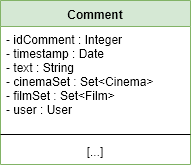

The diagram above was exported from draw.io. Its source (the exported page's mxGraphModel, read from the mxfile embedded in the PNG):
<mxGraphModel dx="1080" dy="568" grid="1" gridSize="10" guides="1" tooltips="1" connect="1" arrows="1" fold="1" page="1" pageScale="1" pageWidth="827" pageHeight="1169" math="0" shadow="0">
  <root>
    <mxCell id="0" />
    <mxCell id="1" parent="0" />
    <mxCell id="RKUxLw68RB6amClWnsNW-1" value="Comment" style="swimlane;fontStyle=1;align=center;verticalAlign=top;childLayout=stackLayout;horizontal=1;startSize=26;horizontalStack=0;resizeParent=1;resizeParentMax=0;resizeLast=0;collapsible=1;marginBottom=0;fillColor=#d5e8d4;strokeColor=#82b366;" vertex="1" parent="1">
      <mxGeometry x="318" y="90" width="190" height="164" as="geometry" />
    </mxCell>
    <mxCell id="RKUxLw68RB6amClWnsNW-2" value="- idComment : Integer&#10;- timestamp : Date&#10;- text : String&#10;- cinemaSet : Set&lt;Cinema&gt;&#10;- filmSet : Set&lt;Film&gt;&#10;- user : User" style="text;strokeColor=none;fillColor=none;align=left;verticalAlign=top;spacingLeft=4;spacingRight=4;overflow=hidden;rotatable=0;points=[[0,0.5],[1,0.5]];portConstraint=eastwest;" vertex="1" parent="RKUxLw68RB6amClWnsNW-1">
      <mxGeometry y="26" width="190" height="104" as="geometry" />
    </mxCell>
    <mxCell id="RKUxLw68RB6amClWnsNW-3" value="" style="line;strokeWidth=1;fillColor=none;align=left;verticalAlign=middle;spacingTop=-1;spacingLeft=3;spacingRight=3;rotatable=0;labelPosition=right;points=[];portConstraint=eastwest;" vertex="1" parent="RKUxLw68RB6amClWnsNW-1">
      <mxGeometry y="130" width="190" height="8" as="geometry" />
    </mxCell>
    <mxCell id="RKUxLw68RB6amClWnsNW-4" value="[...]" style="text;strokeColor=none;fillColor=none;align=center;verticalAlign=top;spacingLeft=4;spacingRight=4;overflow=hidden;rotatable=0;points=[[0,0.5],[1,0.5]];portConstraint=eastwest;" vertex="1" parent="RKUxLw68RB6amClWnsNW-1">
      <mxGeometry y="138" width="190" height="26" as="geometry" />
    </mxCell>
  </root>
</mxGraphModel>